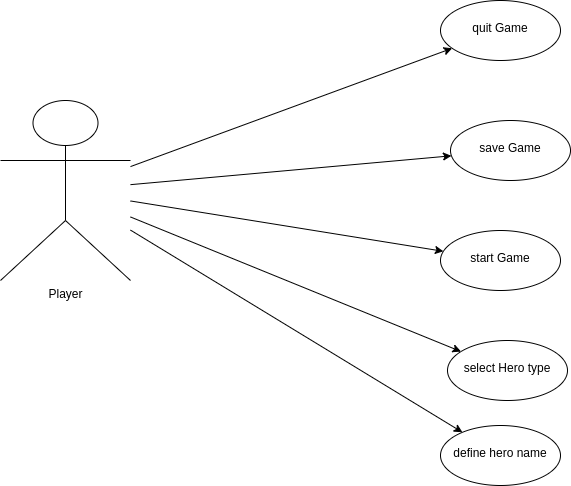

The diagram above was exported from draw.io. Its source (the exported page's mxGraphModel, read from the mxfile embedded in the PNG):
<mxGraphModel dx="1380" dy="763" grid="1" gridSize="10" guides="1" tooltips="1" connect="1" arrows="1" fold="1" page="1" pageScale="1" pageWidth="1654" pageHeight="1169" math="0" shadow="0">
  <root>
    <mxCell id="0" />
    <mxCell id="1" parent="0" />
    <mxCell id="TgIAZ8KEZ4b91KIbB6f5-2" value="" style="edgeStyle=none;rounded=0;orthogonalLoop=1;jettySize=auto;html=1;" parent="1" source="VQcACX5yw0UNKlXh8XoM-1" target="TgIAZ8KEZ4b91KIbB6f5-1" edge="1">
      <mxGeometry relative="1" as="geometry" />
    </mxCell>
    <mxCell id="TgIAZ8KEZ4b91KIbB6f5-4" value="" style="edgeStyle=none;rounded=0;orthogonalLoop=1;jettySize=auto;html=1;" parent="1" source="VQcACX5yw0UNKlXh8XoM-1" target="TgIAZ8KEZ4b91KIbB6f5-3" edge="1">
      <mxGeometry relative="1" as="geometry" />
    </mxCell>
    <mxCell id="TgIAZ8KEZ4b91KIbB6f5-6" value="" style="edgeStyle=none;rounded=0;orthogonalLoop=1;jettySize=auto;html=1;" parent="1" source="VQcACX5yw0UNKlXh8XoM-1" target="TgIAZ8KEZ4b91KIbB6f5-5" edge="1">
      <mxGeometry relative="1" as="geometry" />
    </mxCell>
    <mxCell id="TgIAZ8KEZ4b91KIbB6f5-8" value="" style="edgeStyle=none;rounded=0;orthogonalLoop=1;jettySize=auto;html=1;" parent="1" source="VQcACX5yw0UNKlXh8XoM-1" target="TgIAZ8KEZ4b91KIbB6f5-7" edge="1">
      <mxGeometry relative="1" as="geometry" />
    </mxCell>
    <mxCell id="TgIAZ8KEZ4b91KIbB6f5-10" value="" style="edgeStyle=none;rounded=0;orthogonalLoop=1;jettySize=auto;html=1;" parent="1" source="VQcACX5yw0UNKlXh8XoM-1" target="TgIAZ8KEZ4b91KIbB6f5-9" edge="1">
      <mxGeometry relative="1" as="geometry" />
    </mxCell>
    <mxCell id="VQcACX5yw0UNKlXh8XoM-1" value="Player" style="shape=umlActor;verticalLabelPosition=bottom;verticalAlign=top;html=1;" parent="1" vertex="1">
      <mxGeometry x="140" y="260" width="130" height="180" as="geometry" />
    </mxCell>
    <mxCell id="TgIAZ8KEZ4b91KIbB6f5-1" value="&lt;br&gt;&lt;div&gt;quit Game&lt;/div&gt;" style="ellipse;whiteSpace=wrap;html=1;verticalAlign=top;" parent="1" vertex="1">
      <mxGeometry x="580" y="160" width="120" height="60" as="geometry" />
    </mxCell>
    <mxCell id="TgIAZ8KEZ4b91KIbB6f5-3" value="&lt;br&gt;&lt;div&gt;save Game&lt;/div&gt;" style="ellipse;whiteSpace=wrap;html=1;verticalAlign=top;" parent="1" vertex="1">
      <mxGeometry x="590" y="280" width="120" height="60" as="geometry" />
    </mxCell>
    <mxCell id="TgIAZ8KEZ4b91KIbB6f5-5" value="&lt;br&gt;&lt;div&gt;start Game&lt;/div&gt;" style="ellipse;whiteSpace=wrap;html=1;verticalAlign=top;" parent="1" vertex="1">
      <mxGeometry x="580" y="390" width="120" height="60" as="geometry" />
    </mxCell>
    <mxCell id="TgIAZ8KEZ4b91KIbB6f5-7" value="&lt;br&gt;&lt;div&gt;select Hero type&lt;/div&gt;" style="ellipse;whiteSpace=wrap;html=1;verticalAlign=top;" parent="1" vertex="1">
      <mxGeometry x="587" y="500" width="120" height="60" as="geometry" />
    </mxCell>
    <mxCell id="TgIAZ8KEZ4b91KIbB6f5-9" value="&lt;br&gt;&lt;div&gt;define hero name&lt;/div&gt;" style="ellipse;whiteSpace=wrap;html=1;verticalAlign=top;" parent="1" vertex="1">
      <mxGeometry x="580" y="585" width="120" height="60" as="geometry" />
    </mxCell>
  </root>
</mxGraphModel>